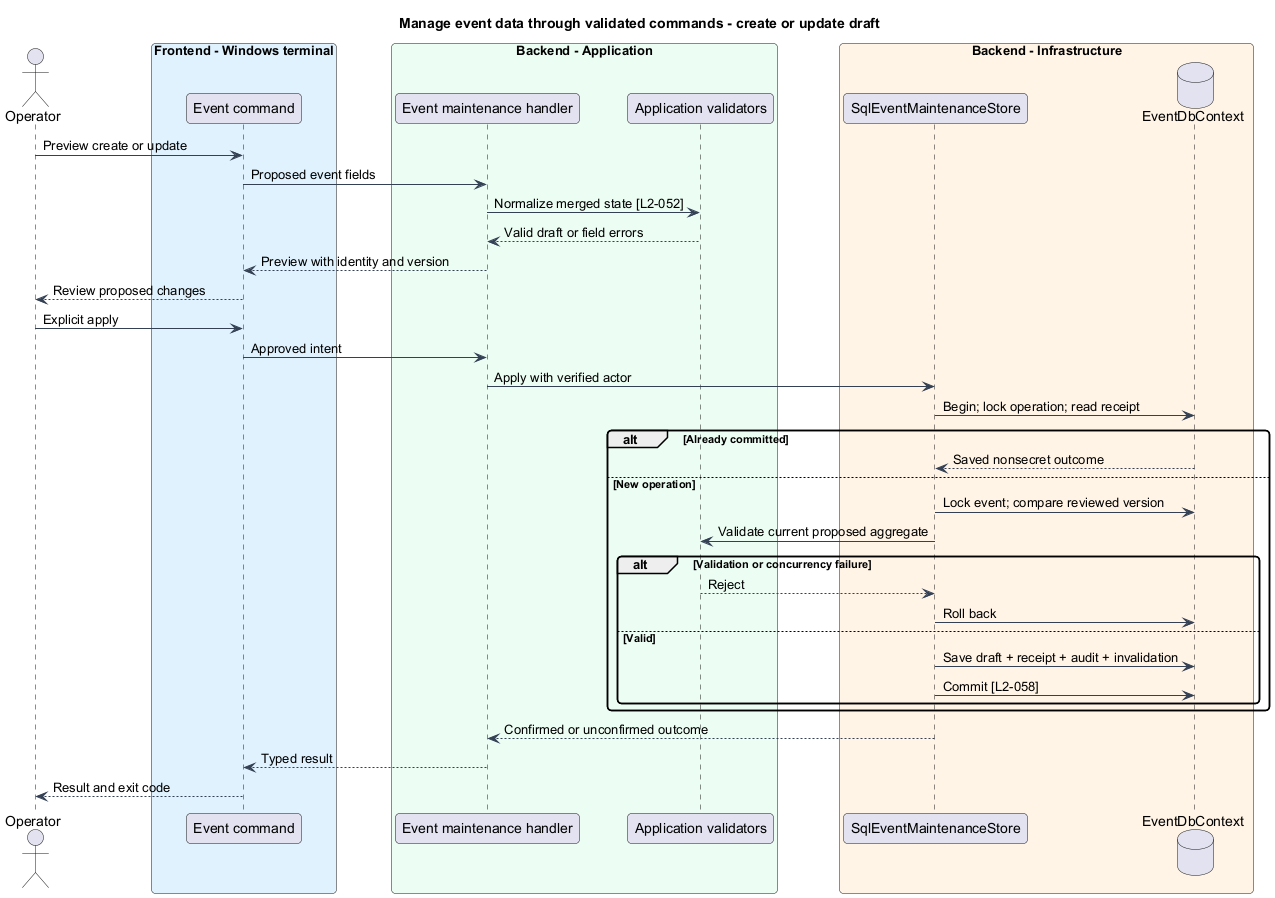

The diagram above was rendered by PlantUML. Its source (embedded in the PNG):
@startuml
skinparam backgroundColor #FFFFFF
skinparam shadowing false
skinparam roundcorner 8
skinparam defaultFontName Arial
skinparam ArrowColor #344054
skinparam class {
 BorderColor #344054
 FontColor #101828
 BackgroundColor #F9FAFB
}
title Manage event data through validated commands - create or update draft
actor Operator as op
box "Frontend - Windows terminal" #E0F2FE
participant "Event command" as cli
end box
box "Backend - Application" #ECFDF3
participant "Event maintenance handler" as handler
participant "Application validators" as rules
end box
box "Backend - Infrastructure" #FFF4E5
participant SqlEventMaintenanceStore as store
database EventDbContext as db
end box
op -> cli : Preview create or update
cli -> handler : Proposed event fields
handler -> rules : Normalize merged state [L2-052]
rules --> handler : Valid draft or field errors
handler --> cli : Preview with identity and version
cli --> op : Review proposed changes
op -> cli : Explicit apply
cli -> handler : Approved intent
handler -> store : Apply with verified actor
store -> db : Begin; lock operation; read receipt
alt Already committed
db --> store : Saved nonsecret outcome
else New operation
store -> db : Lock event; compare reviewed version
store -> rules : Validate current proposed aggregate
alt Validation or concurrency failure
rules --> store : Reject
store -> db : Roll back
else Valid
store -> db : Save draft + receipt + audit + invalidation
store -> db : Commit [L2-058]
end
end
store --> handler : Confirmed or unconfirmed outcome
handler --> cli : Typed result
cli --> op : Result and exit code
@enduml